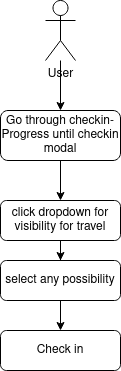

The diagram above was exported from draw.io. Its source (the exported page's mxGraphModel, read from the mxfile embedded in the PNG):
<mxGraphModel dx="1418" dy="796" grid="1" gridSize="10" guides="1" tooltips="1" connect="1" arrows="1" fold="1" page="1" pageScale="1" pageWidth="827" pageHeight="1169" math="0" shadow="0">
  <root>
    <mxCell id="WIyWlLk6GJQsqaUBKTNV-0" />
    <mxCell id="WIyWlLk6GJQsqaUBKTNV-1" parent="WIyWlLk6GJQsqaUBKTNV-0" />
    <mxCell id="hofMHoKgtT2lc2mrG8sL-4" style="edgeStyle=orthogonalEdgeStyle;rounded=0;orthogonalLoop=1;jettySize=auto;html=1;" parent="WIyWlLk6GJQsqaUBKTNV-1" source="WIyWlLk6GJQsqaUBKTNV-3" target="hofMHoKgtT2lc2mrG8sL-3" edge="1">
      <mxGeometry relative="1" as="geometry" />
    </mxCell>
    <mxCell id="WIyWlLk6GJQsqaUBKTNV-3" value="Go through checkin-Progress until checkin modal" style="rounded=1;whiteSpace=wrap;html=1;fontSize=12;glass=0;strokeWidth=1;shadow=0;" parent="WIyWlLk6GJQsqaUBKTNV-1" vertex="1">
      <mxGeometry x="340" y="140" width="120" height="50" as="geometry" />
    </mxCell>
    <mxCell id="hofMHoKgtT2lc2mrG8sL-1" style="edgeStyle=orthogonalEdgeStyle;rounded=0;orthogonalLoop=1;jettySize=auto;html=1;" parent="WIyWlLk6GJQsqaUBKTNV-1" source="hofMHoKgtT2lc2mrG8sL-0" target="WIyWlLk6GJQsqaUBKTNV-3" edge="1">
      <mxGeometry relative="1" as="geometry" />
    </mxCell>
    <mxCell id="hofMHoKgtT2lc2mrG8sL-0" value="User" style="shape=umlActor;verticalLabelPosition=bottom;verticalAlign=top;html=1;outlineConnect=0;" parent="WIyWlLk6GJQsqaUBKTNV-1" vertex="1">
      <mxGeometry x="385" y="30" width="30" height="60" as="geometry" />
    </mxCell>
    <mxCell id="hofMHoKgtT2lc2mrG8sL-6" style="edgeStyle=orthogonalEdgeStyle;rounded=0;orthogonalLoop=1;jettySize=auto;html=1;" parent="WIyWlLk6GJQsqaUBKTNV-1" source="hofMHoKgtT2lc2mrG8sL-3" target="hofMHoKgtT2lc2mrG8sL-5" edge="1">
      <mxGeometry relative="1" as="geometry" />
    </mxCell>
    <mxCell id="hofMHoKgtT2lc2mrG8sL-3" value="click dropdown for visibility for travel" style="rounded=1;whiteSpace=wrap;html=1;fontSize=12;glass=0;strokeWidth=1;shadow=0;" parent="WIyWlLk6GJQsqaUBKTNV-1" vertex="1">
      <mxGeometry x="340" y="230" width="120" height="40" as="geometry" />
    </mxCell>
    <mxCell id="OwxiYiRXVQl_GkpIaYRh-1" style="edgeStyle=orthogonalEdgeStyle;rounded=0;orthogonalLoop=1;jettySize=auto;html=1;" parent="WIyWlLk6GJQsqaUBKTNV-1" source="hofMHoKgtT2lc2mrG8sL-5" edge="1">
      <mxGeometry relative="1" as="geometry">
        <mxPoint x="400" y="360" as="targetPoint" />
      </mxGeometry>
    </mxCell>
    <mxCell id="hofMHoKgtT2lc2mrG8sL-5" value="select any possibility" style="rounded=1;whiteSpace=wrap;html=1;fontSize=12;glass=0;strokeWidth=1;shadow=0;" parent="WIyWlLk6GJQsqaUBKTNV-1" vertex="1">
      <mxGeometry x="340" y="290" width="120" height="40" as="geometry" />
    </mxCell>
    <mxCell id="OwxiYiRXVQl_GkpIaYRh-6" value="Check in" style="rounded=1;whiteSpace=wrap;html=1;fontSize=12;glass=0;strokeWidth=1;shadow=0;" parent="WIyWlLk6GJQsqaUBKTNV-1" vertex="1">
      <mxGeometry x="340" y="360" width="120" height="40" as="geometry" />
    </mxCell>
  </root>
</mxGraphModel>